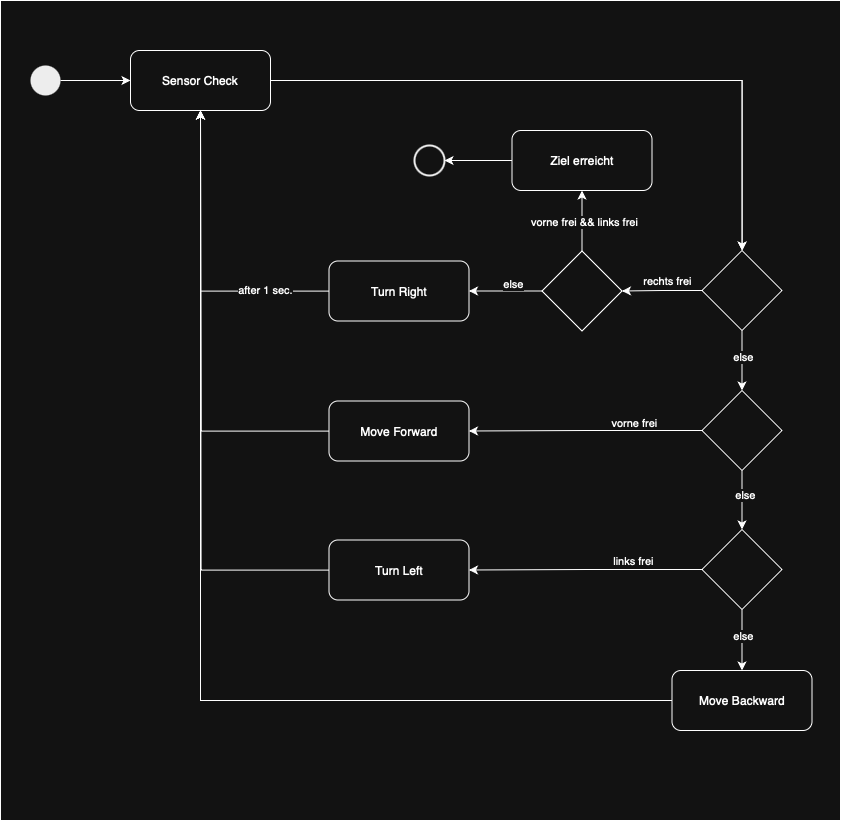

The diagram above was exported from draw.io. Its source (the exported page's mxGraphModel, read from the mxfile embedded in the PNG):
<mxGraphModel dx="1486" dy="1160" grid="1" gridSize="10" guides="1" tooltips="1" connect="1" arrows="1" fold="1" page="1" pageScale="1" pageWidth="827" pageHeight="1169" math="0" shadow="0">
  <root>
    <mxCell id="0" />
    <mxCell id="1" parent="0" />
    <mxCell id="hmYnhlG9_yJeVf-GyyDn-1" value="" style="rounded=0;whiteSpace=wrap;html=1;" vertex="1" parent="1">
      <mxGeometry y="50" width="840" height="820" as="geometry" />
    </mxCell>
    <mxCell id="start" value="" style="ellipse;fillColor=#000000;strokeColor=none;" parent="1" vertex="1">
      <mxGeometry x="30" y="115" width="30" height="30" as="geometry" />
    </mxCell>
    <mxCell id="sensor_check" value="Sensor Check" style="rounded=1;whiteSpace=wrap;html=1;" parent="1" vertex="1">
      <mxGeometry x="130" y="100" width="140" height="60" as="geometry" />
    </mxCell>
    <mxCell id="FuK4gbNFFSEncP7rX3Nj-37" style="edgeStyle=orthogonalEdgeStyle;rounded=0;orthogonalLoop=1;jettySize=auto;html=1;entryX=0.5;entryY=1;entryDx=0;entryDy=0;" parent="1" source="turn_right" target="sensor_check" edge="1">
      <mxGeometry relative="1" as="geometry" />
    </mxCell>
    <mxCell id="MXY2HZaCNckMIYu-Z9d6-27" value="after 1 sec." style="edgeLabel;html=1;align=center;verticalAlign=middle;resizable=0;points=[];" parent="FuK4gbNFFSEncP7rX3Nj-37" vertex="1" connectable="0">
      <mxGeometry x="-0.4735" relative="1" as="geometry">
        <mxPoint x="17" y="-2" as="offset" />
      </mxGeometry>
    </mxCell>
    <mxCell id="turn_right" value="Turn Right" style="rounded=1;whiteSpace=wrap;html=1;" parent="1" vertex="1">
      <mxGeometry x="328.5" y="310.5" width="140" height="60" as="geometry" />
    </mxCell>
    <mxCell id="FuK4gbNFFSEncP7rX3Nj-39" style="edgeStyle=orthogonalEdgeStyle;rounded=0;orthogonalLoop=1;jettySize=auto;html=1;" parent="1" source="turn_left" edge="1">
      <mxGeometry relative="1" as="geometry">
        <mxPoint x="200" y="160" as="targetPoint" />
      </mxGeometry>
    </mxCell>
    <mxCell id="turn_left" value="Turn Left" style="rounded=1;whiteSpace=wrap;html=1;" parent="1" vertex="1">
      <mxGeometry x="328.5" y="589.5" width="140" height="60" as="geometry" />
    </mxCell>
    <mxCell id="FuK4gbNFFSEncP7rX3Nj-40" style="edgeStyle=orthogonalEdgeStyle;rounded=0;orthogonalLoop=1;jettySize=auto;html=1;entryX=0.5;entryY=1;entryDx=0;entryDy=0;" parent="1" source="move_backward" target="sensor_check" edge="1">
      <mxGeometry relative="1" as="geometry" />
    </mxCell>
    <mxCell id="move_backward" value="Move Backward" style="rounded=1;whiteSpace=wrap;html=1;" parent="1" vertex="1">
      <mxGeometry x="671.5" y="720" width="140" height="60" as="geometry" />
    </mxCell>
    <mxCell id="goal_reached" value="" style="ellipse;fillColor=none;strokeColor=#000000;strokeWidth=2;" parent="1" vertex="1">
      <mxGeometry x="414" y="195" width="30" height="30" as="geometry" />
    </mxCell>
    <mxCell id="edge_start_sensor" style="edgeStyle=orthogonalEdgeStyle;rounded=0;" parent="1" source="start" target="sensor_check" edge="1">
      <mxGeometry relative="1" as="geometry" />
    </mxCell>
    <mxCell id="FuK4gbNFFSEncP7rX3Nj-1" value="" style="edgeStyle=orthogonalEdgeStyle;rounded=0;" parent="1" source="sensor_check" target="FuK4gbNFFSEncP7rX3Nj-2" edge="1">
      <mxGeometry relative="1" as="geometry">
        <mxPoint x="270" y="130" as="sourcePoint" />
        <mxPoint x="735" y="200" as="targetPoint" />
      </mxGeometry>
    </mxCell>
    <mxCell id="FuK4gbNFFSEncP7rX3Nj-5" value="" style="edgeStyle=orthogonalEdgeStyle;rounded=0;" parent="1" source="sensor_check" target="FuK4gbNFFSEncP7rX3Nj-2" edge="1">
      <mxGeometry relative="1" as="geometry">
        <mxPoint x="270" y="130" as="sourcePoint" />
        <mxPoint x="400" y="350" as="targetPoint" />
      </mxGeometry>
    </mxCell>
    <mxCell id="FuK4gbNFFSEncP7rX3Nj-2" value="" style="rhombus;whiteSpace=wrap;html=1;" parent="1" vertex="1">
      <mxGeometry x="701.5" y="300" width="80" height="80" as="geometry" />
    </mxCell>
    <mxCell id="FuK4gbNFFSEncP7rX3Nj-8" value="" style="edgeStyle=orthogonalEdgeStyle;rounded=0;" parent="1" source="FuK4gbNFFSEncP7rX3Nj-2" target="FuK4gbNFFSEncP7rX3Nj-7" edge="1">
      <mxGeometry relative="1" as="geometry">
        <mxPoint x="741.5" y="380" as="sourcePoint" />
        <mxPoint x="741.5" y="560" as="targetPoint" />
      </mxGeometry>
    </mxCell>
    <mxCell id="FuK4gbNFFSEncP7rX3Nj-14" value="else" style="edgeLabel;html=1;align=center;verticalAlign=middle;resizable=0;points=[];" parent="FuK4gbNFFSEncP7rX3Nj-8" vertex="1" connectable="0">
      <mxGeometry x="-0.1389" relative="1" as="geometry">
        <mxPoint as="offset" />
      </mxGeometry>
    </mxCell>
    <mxCell id="FuK4gbNFFSEncP7rX3Nj-11" value="" style="edgeStyle=orthogonalEdgeStyle;rounded=0;orthogonalLoop=1;jettySize=auto;html=1;exitX=0;exitY=0.5;exitDx=0;exitDy=0;entryX=1;entryY=0.5;entryDx=0;entryDy=0;" parent="1" source="FuK4gbNFFSEncP7rX3Nj-7" target="FuK4gbNFFSEncP7rX3Nj-10" edge="1">
      <mxGeometry relative="1" as="geometry">
        <mxPoint x="381.5" y="480.5" as="sourcePoint" />
        <mxPoint x="621.5" y="480.52941176470586" as="targetPoint" />
      </mxGeometry>
    </mxCell>
    <mxCell id="FuK4gbNFFSEncP7rX3Nj-12" value="vorne frei" style="edgeLabel;html=1;align=center;verticalAlign=middle;resizable=0;points=[];" parent="FuK4gbNFFSEncP7rX3Nj-11" vertex="1" connectable="0">
      <mxGeometry x="-0.2125" relative="1" as="geometry">
        <mxPoint x="23" y="-8" as="offset" />
      </mxGeometry>
    </mxCell>
    <mxCell id="FuK4gbNFFSEncP7rX3Nj-17" value="" style="edgeStyle=orthogonalEdgeStyle;rounded=0;orthogonalLoop=1;jettySize=auto;html=1;" parent="1" source="FuK4gbNFFSEncP7rX3Nj-7" target="FuK4gbNFFSEncP7rX3Nj-16" edge="1">
      <mxGeometry relative="1" as="geometry" />
    </mxCell>
    <mxCell id="FuK4gbNFFSEncP7rX3Nj-21" value="else" style="edgeLabel;html=1;align=center;verticalAlign=middle;resizable=0;points=[];" parent="FuK4gbNFFSEncP7rX3Nj-17" vertex="1" connectable="0">
      <mxGeometry x="-0.2917" y="2" relative="1" as="geometry">
        <mxPoint y="4" as="offset" />
      </mxGeometry>
    </mxCell>
    <mxCell id="FuK4gbNFFSEncP7rX3Nj-7" value="" style="rhombus;whiteSpace=wrap;html=1;" parent="1" vertex="1">
      <mxGeometry x="701.5" y="440" width="80" height="80" as="geometry" />
    </mxCell>
    <mxCell id="FuK4gbNFFSEncP7rX3Nj-38" style="edgeStyle=orthogonalEdgeStyle;rounded=0;orthogonalLoop=1;jettySize=auto;html=1;" parent="1" source="FuK4gbNFFSEncP7rX3Nj-10" edge="1">
      <mxGeometry relative="1" as="geometry">
        <mxPoint x="200" y="160" as="targetPoint" />
      </mxGeometry>
    </mxCell>
    <mxCell id="FuK4gbNFFSEncP7rX3Nj-10" value="Move Forward" style="rounded=1;whiteSpace=wrap;html=1;" parent="1" vertex="1">
      <mxGeometry x="328.5" y="450.5" width="140" height="60" as="geometry" />
    </mxCell>
    <mxCell id="FuK4gbNFFSEncP7rX3Nj-15" style="edgeStyle=orthogonalEdgeStyle;rounded=0;orthogonalLoop=1;jettySize=auto;html=1;entryX=1;entryY=0.5;entryDx=0;entryDy=0;exitX=0;exitY=0.5;exitDx=0;exitDy=0;" parent="1" source="FuK4gbNFFSEncP7rX3Nj-2" target="FuK4gbNFFSEncP7rX3Nj-27" edge="1">
      <mxGeometry relative="1" as="geometry">
        <mxPoint x="381.5" y="340.5" as="sourcePoint" />
        <mxPoint x="621.5" y="340.5" as="targetPoint" />
      </mxGeometry>
    </mxCell>
    <mxCell id="FuK4gbNFFSEncP7rX3Nj-19" value="rechts frei" style="edgeLabel;html=1;align=center;verticalAlign=middle;resizable=0;points=[];" parent="FuK4gbNFFSEncP7rX3Nj-15" vertex="1" connectable="0">
      <mxGeometry x="-0.1233" y="-1" relative="1" as="geometry">
        <mxPoint y="-9" as="offset" />
      </mxGeometry>
    </mxCell>
    <mxCell id="FuK4gbNFFSEncP7rX3Nj-18" style="edgeStyle=orthogonalEdgeStyle;rounded=0;orthogonalLoop=1;jettySize=auto;html=1;entryX=1;entryY=0.5;entryDx=0;entryDy=0;exitX=0;exitY=0.5;exitDx=0;exitDy=0;" parent="1" source="FuK4gbNFFSEncP7rX3Nj-16" target="turn_left" edge="1">
      <mxGeometry relative="1" as="geometry">
        <mxPoint x="381.5" y="619.5" as="sourcePoint" />
        <mxPoint x="621.5" y="619.5" as="targetPoint" />
      </mxGeometry>
    </mxCell>
    <mxCell id="FuK4gbNFFSEncP7rX3Nj-20" value="links frei" style="edgeLabel;html=1;align=center;verticalAlign=middle;resizable=0;points=[];" parent="FuK4gbNFFSEncP7rX3Nj-18" vertex="1" connectable="0">
      <mxGeometry x="-0.0733" y="3" relative="1" as="geometry">
        <mxPoint x="38" y="-12" as="offset" />
      </mxGeometry>
    </mxCell>
    <mxCell id="FuK4gbNFFSEncP7rX3Nj-22" style="edgeStyle=orthogonalEdgeStyle;rounded=0;orthogonalLoop=1;jettySize=auto;html=1;" parent="1" source="FuK4gbNFFSEncP7rX3Nj-16" target="move_backward" edge="1">
      <mxGeometry relative="1" as="geometry" />
    </mxCell>
    <mxCell id="FuK4gbNFFSEncP7rX3Nj-23" value="else" style="edgeLabel;html=1;align=center;verticalAlign=middle;resizable=0;points=[];" parent="FuK4gbNFFSEncP7rX3Nj-22" vertex="1" connectable="0">
      <mxGeometry x="-0.1667" relative="1" as="geometry">
        <mxPoint as="offset" />
      </mxGeometry>
    </mxCell>
    <mxCell id="FuK4gbNFFSEncP7rX3Nj-16" value="" style="rhombus;whiteSpace=wrap;html=1;" parent="1" vertex="1">
      <mxGeometry x="701.5" y="579" width="80" height="80" as="geometry" />
    </mxCell>
    <mxCell id="FuK4gbNFFSEncP7rX3Nj-35" style="edgeStyle=orthogonalEdgeStyle;rounded=0;orthogonalLoop=1;jettySize=auto;html=1;entryX=1;entryY=0.5;entryDx=0;entryDy=0;" parent="1" source="FuK4gbNFFSEncP7rX3Nj-25" target="goal_reached" edge="1">
      <mxGeometry relative="1" as="geometry" />
    </mxCell>
    <mxCell id="FuK4gbNFFSEncP7rX3Nj-25" value="Ziel erreicht" style="rounded=1;whiteSpace=wrap;html=1;" parent="1" vertex="1">
      <mxGeometry x="511.5" y="180" width="140" height="60" as="geometry" />
    </mxCell>
    <mxCell id="FuK4gbNFFSEncP7rX3Nj-31" style="edgeStyle=orthogonalEdgeStyle;rounded=0;orthogonalLoop=1;jettySize=auto;html=1;entryX=1;entryY=0.5;entryDx=0;entryDy=0;" parent="1" source="FuK4gbNFFSEncP7rX3Nj-27" target="turn_right" edge="1">
      <mxGeometry relative="1" as="geometry" />
    </mxCell>
    <mxCell id="FuK4gbNFFSEncP7rX3Nj-33" value="else" style="edgeLabel;html=1;align=center;verticalAlign=middle;resizable=0;points=[];" parent="FuK4gbNFFSEncP7rX3Nj-31" vertex="1" connectable="0">
      <mxGeometry x="-0.3368" y="-1" relative="1" as="geometry">
        <mxPoint x="-6" y="-7" as="offset" />
      </mxGeometry>
    </mxCell>
    <mxCell id="FuK4gbNFFSEncP7rX3Nj-34" style="edgeStyle=orthogonalEdgeStyle;rounded=0;orthogonalLoop=1;jettySize=auto;html=1;entryX=0.5;entryY=1;entryDx=0;entryDy=0;" parent="1" source="FuK4gbNFFSEncP7rX3Nj-27" target="FuK4gbNFFSEncP7rX3Nj-25" edge="1">
      <mxGeometry relative="1" as="geometry" />
    </mxCell>
    <mxCell id="FuK4gbNFFSEncP7rX3Nj-36" value="vorne frei &amp;amp;&amp;amp; links frei" style="edgeLabel;html=1;align=center;verticalAlign=middle;resizable=0;points=[];" parent="FuK4gbNFFSEncP7rX3Nj-34" vertex="1" connectable="0">
      <mxGeometry x="0.0048" y="-1" relative="1" as="geometry">
        <mxPoint as="offset" />
      </mxGeometry>
    </mxCell>
    <mxCell id="FuK4gbNFFSEncP7rX3Nj-27" value="" style="rhombus;whiteSpace=wrap;html=1;" parent="1" vertex="1">
      <mxGeometry x="541.5" y="300.5" width="80" height="80" as="geometry" />
    </mxCell>
  </root>
</mxGraphModel>